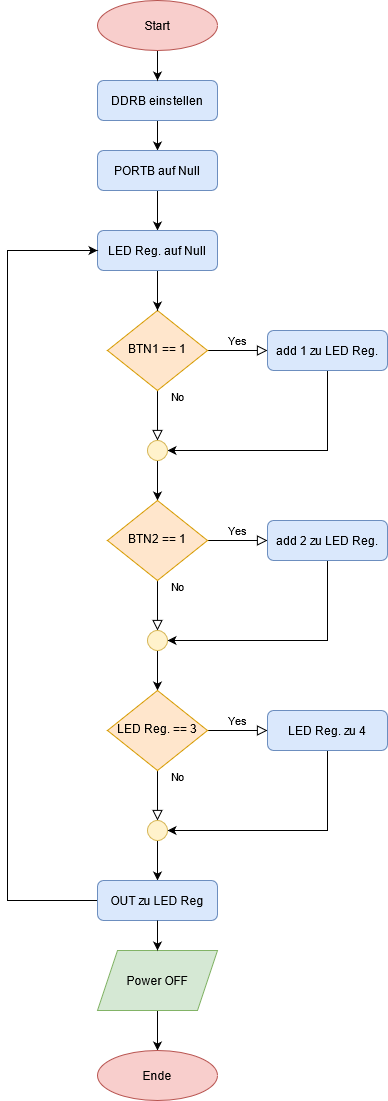

The diagram above was exported from draw.io. Its source (the exported page's mxGraphModel, read from the mxfile embedded in the PNG):
<mxGraphModel dx="1422" dy="763" grid="1" gridSize="10" guides="1" tooltips="1" connect="1" arrows="1" fold="1" page="1" pageScale="1" pageWidth="827" pageHeight="1169" math="0" shadow="0">
  <root>
    <mxCell id="WIyWlLk6GJQsqaUBKTNV-0" />
    <mxCell id="WIyWlLk6GJQsqaUBKTNV-1" parent="WIyWlLk6GJQsqaUBKTNV-0" />
    <mxCell id="WIyWlLk6GJQsqaUBKTNV-4" value="No" style="rounded=0;html=1;jettySize=auto;orthogonalLoop=1;fontSize=11;endArrow=block;endFill=0;endSize=8;strokeWidth=1;shadow=0;labelBackgroundColor=none;edgeStyle=orthogonalEdgeStyle;" parent="WIyWlLk6GJQsqaUBKTNV-1" source="WIyWlLk6GJQsqaUBKTNV-6" edge="1">
      <mxGeometry x="-0.7647" y="20" relative="1" as="geometry">
        <mxPoint as="offset" />
        <mxPoint x="370" y="470" as="targetPoint" />
      </mxGeometry>
    </mxCell>
    <mxCell id="WIyWlLk6GJQsqaUBKTNV-5" value="&lt;div&gt;Yes&lt;/div&gt;" style="edgeStyle=orthogonalEdgeStyle;rounded=0;html=1;jettySize=auto;orthogonalLoop=1;fontSize=11;endArrow=block;endFill=0;endSize=8;strokeWidth=1;shadow=0;labelBackgroundColor=none;" parent="WIyWlLk6GJQsqaUBKTNV-1" source="WIyWlLk6GJQsqaUBKTNV-6" target="WIyWlLk6GJQsqaUBKTNV-7" edge="1">
      <mxGeometry y="10" relative="1" as="geometry">
        <mxPoint as="offset" />
      </mxGeometry>
    </mxCell>
    <mxCell id="WIyWlLk6GJQsqaUBKTNV-6" value="BTN1 == 1" style="rhombus;whiteSpace=wrap;html=1;shadow=0;fontFamily=Helvetica;fontSize=12;align=center;strokeWidth=1;spacing=6;spacingTop=-4;fillColor=#ffe6cc;strokeColor=#d79b00;" parent="WIyWlLk6GJQsqaUBKTNV-1" vertex="1">
      <mxGeometry x="320" y="340" width="100" height="80" as="geometry" />
    </mxCell>
    <mxCell id="gSEjTr-gWzRRqHGScrgO-13" style="edgeStyle=orthogonalEdgeStyle;rounded=0;orthogonalLoop=1;jettySize=auto;html=1;exitX=0.5;exitY=1;exitDx=0;exitDy=0;entryX=1;entryY=0.5;entryDx=0;entryDy=0;" parent="WIyWlLk6GJQsqaUBKTNV-1" source="WIyWlLk6GJQsqaUBKTNV-7" target="gSEjTr-gWzRRqHGScrgO-12" edge="1">
      <mxGeometry relative="1" as="geometry" />
    </mxCell>
    <mxCell id="WIyWlLk6GJQsqaUBKTNV-7" value="add 1 zu LED Reg." style="rounded=1;whiteSpace=wrap;html=1;fontSize=12;glass=0;strokeWidth=1;shadow=0;fillColor=#dae8fc;strokeColor=#6c8ebf;" parent="WIyWlLk6GJQsqaUBKTNV-1" vertex="1">
      <mxGeometry x="480" y="360" width="120" height="40" as="geometry" />
    </mxCell>
    <mxCell id="gSEjTr-gWzRRqHGScrgO-22" value="" style="edgeStyle=orthogonalEdgeStyle;rounded=0;orthogonalLoop=1;jettySize=auto;html=1;entryX=0.5;entryY=0;entryDx=0;entryDy=0;" parent="WIyWlLk6GJQsqaUBKTNV-1" source="gSEjTr-gWzRRqHGScrgO-1" target="gSEjTr-gWzRRqHGScrgO-3" edge="1">
      <mxGeometry relative="1" as="geometry" />
    </mxCell>
    <mxCell id="gSEjTr-gWzRRqHGScrgO-1" value="DDRB einstellen" style="rounded=1;whiteSpace=wrap;html=1;fontSize=12;glass=0;strokeWidth=1;shadow=0;fillColor=#dae8fc;strokeColor=#6c8ebf;" parent="WIyWlLk6GJQsqaUBKTNV-1" vertex="1">
      <mxGeometry x="310" y="110" width="120" height="40" as="geometry" />
    </mxCell>
    <mxCell id="gSEjTr-gWzRRqHGScrgO-21" value="" style="edgeStyle=orthogonalEdgeStyle;rounded=0;orthogonalLoop=1;jettySize=auto;html=1;" parent="WIyWlLk6GJQsqaUBKTNV-1" source="gSEjTr-gWzRRqHGScrgO-3" target="gSEjTr-gWzRRqHGScrgO-5" edge="1">
      <mxGeometry relative="1" as="geometry" />
    </mxCell>
    <mxCell id="gSEjTr-gWzRRqHGScrgO-3" value="PORTB auf Null" style="rounded=1;whiteSpace=wrap;html=1;fontSize=12;glass=0;strokeWidth=1;shadow=0;fillColor=#dae8fc;strokeColor=#6c8ebf;" parent="WIyWlLk6GJQsqaUBKTNV-1" vertex="1">
      <mxGeometry x="310" y="180" width="120" height="40" as="geometry" />
    </mxCell>
    <mxCell id="gSEjTr-gWzRRqHGScrgO-20" value="" style="edgeStyle=orthogonalEdgeStyle;rounded=0;orthogonalLoop=1;jettySize=auto;html=1;" parent="WIyWlLk6GJQsqaUBKTNV-1" source="gSEjTr-gWzRRqHGScrgO-5" target="WIyWlLk6GJQsqaUBKTNV-6" edge="1">
      <mxGeometry relative="1" as="geometry" />
    </mxCell>
    <mxCell id="gSEjTr-gWzRRqHGScrgO-5" value="LED Reg. auf Null" style="rounded=1;whiteSpace=wrap;html=1;fontSize=12;glass=0;strokeWidth=1;shadow=0;fillColor=#dae8fc;strokeColor=#6c8ebf;" parent="WIyWlLk6GJQsqaUBKTNV-1" vertex="1">
      <mxGeometry x="310" y="260" width="120" height="40" as="geometry" />
    </mxCell>
    <mxCell id="gSEjTr-gWzRRqHGScrgO-23" value="" style="edgeStyle=orthogonalEdgeStyle;rounded=0;orthogonalLoop=1;jettySize=auto;html=1;entryX=0.5;entryY=0;entryDx=0;entryDy=0;" parent="WIyWlLk6GJQsqaUBKTNV-1" source="gSEjTr-gWzRRqHGScrgO-9" target="gSEjTr-gWzRRqHGScrgO-1" edge="1">
      <mxGeometry relative="1" as="geometry">
        <mxPoint x="370" y="100" as="targetPoint" />
      </mxGeometry>
    </mxCell>
    <mxCell id="gSEjTr-gWzRRqHGScrgO-9" value="Start" style="ellipse;whiteSpace=wrap;html=1;fillColor=#f8cecc;strokeColor=#b85450;" parent="WIyWlLk6GJQsqaUBKTNV-1" vertex="1">
      <mxGeometry x="310" y="30" width="120" height="50" as="geometry" />
    </mxCell>
    <mxCell id="gSEjTr-gWzRRqHGScrgO-24" value="" style="edgeStyle=orthogonalEdgeStyle;rounded=0;orthogonalLoop=1;jettySize=auto;html=1;" parent="WIyWlLk6GJQsqaUBKTNV-1" source="gSEjTr-gWzRRqHGScrgO-12" target="gSEjTr-gWzRRqHGScrgO-16" edge="1">
      <mxGeometry relative="1" as="geometry" />
    </mxCell>
    <mxCell id="gSEjTr-gWzRRqHGScrgO-12" value="" style="ellipse;whiteSpace=wrap;html=1;aspect=fixed;fillColor=#fff2cc;strokeColor=#d6b656;" parent="WIyWlLk6GJQsqaUBKTNV-1" vertex="1">
      <mxGeometry x="360" y="470" width="20" height="20" as="geometry" />
    </mxCell>
    <mxCell id="gSEjTr-gWzRRqHGScrgO-14" value="No" style="rounded=0;html=1;jettySize=auto;orthogonalLoop=1;fontSize=11;endArrow=block;endFill=0;endSize=8;strokeWidth=1;shadow=0;labelBackgroundColor=none;edgeStyle=orthogonalEdgeStyle;" parent="WIyWlLk6GJQsqaUBKTNV-1" source="gSEjTr-gWzRRqHGScrgO-16" edge="1">
      <mxGeometry x="-0.7647" y="20" relative="1" as="geometry">
        <mxPoint as="offset" />
        <mxPoint x="370" y="660" as="targetPoint" />
      </mxGeometry>
    </mxCell>
    <mxCell id="gSEjTr-gWzRRqHGScrgO-15" value="&lt;div&gt;Yes&lt;/div&gt;" style="edgeStyle=orthogonalEdgeStyle;rounded=0;html=1;jettySize=auto;orthogonalLoop=1;fontSize=11;endArrow=block;endFill=0;endSize=8;strokeWidth=1;shadow=0;labelBackgroundColor=none;" parent="WIyWlLk6GJQsqaUBKTNV-1" source="gSEjTr-gWzRRqHGScrgO-16" target="gSEjTr-gWzRRqHGScrgO-18" edge="1">
      <mxGeometry y="10" relative="1" as="geometry">
        <mxPoint as="offset" />
      </mxGeometry>
    </mxCell>
    <mxCell id="gSEjTr-gWzRRqHGScrgO-16" value="BTN2 == 1" style="rhombus;whiteSpace=wrap;html=1;shadow=0;fontFamily=Helvetica;fontSize=12;align=center;strokeWidth=1;spacing=6;spacingTop=-4;fillColor=#ffe6cc;strokeColor=#d79b00;" parent="WIyWlLk6GJQsqaUBKTNV-1" vertex="1">
      <mxGeometry x="320" y="530" width="100" height="80" as="geometry" />
    </mxCell>
    <mxCell id="gSEjTr-gWzRRqHGScrgO-17" style="edgeStyle=orthogonalEdgeStyle;rounded=0;orthogonalLoop=1;jettySize=auto;html=1;exitX=0.5;exitY=1;exitDx=0;exitDy=0;entryX=1;entryY=0.5;entryDx=0;entryDy=0;" parent="WIyWlLk6GJQsqaUBKTNV-1" source="gSEjTr-gWzRRqHGScrgO-18" target="gSEjTr-gWzRRqHGScrgO-19" edge="1">
      <mxGeometry relative="1" as="geometry" />
    </mxCell>
    <mxCell id="gSEjTr-gWzRRqHGScrgO-18" value="add 2 zu LED Reg." style="rounded=1;whiteSpace=wrap;html=1;fontSize=12;glass=0;strokeWidth=1;shadow=0;fillColor=#dae8fc;strokeColor=#6c8ebf;" parent="WIyWlLk6GJQsqaUBKTNV-1" vertex="1">
      <mxGeometry x="480" y="550" width="120" height="40" as="geometry" />
    </mxCell>
    <mxCell id="gSEjTr-gWzRRqHGScrgO-31" value="" style="edgeStyle=orthogonalEdgeStyle;rounded=0;orthogonalLoop=1;jettySize=auto;html=1;" parent="WIyWlLk6GJQsqaUBKTNV-1" source="gSEjTr-gWzRRqHGScrgO-19" target="gSEjTr-gWzRRqHGScrgO-27" edge="1">
      <mxGeometry relative="1" as="geometry" />
    </mxCell>
    <mxCell id="gSEjTr-gWzRRqHGScrgO-19" value="" style="ellipse;whiteSpace=wrap;html=1;aspect=fixed;fillColor=#fff2cc;strokeColor=#d6b656;" parent="WIyWlLk6GJQsqaUBKTNV-1" vertex="1">
      <mxGeometry x="360" y="660" width="20" height="20" as="geometry" />
    </mxCell>
    <mxCell id="gSEjTr-gWzRRqHGScrgO-25" value="No" style="rounded=0;html=1;jettySize=auto;orthogonalLoop=1;fontSize=11;endArrow=block;endFill=0;endSize=8;strokeWidth=1;shadow=0;labelBackgroundColor=none;edgeStyle=orthogonalEdgeStyle;" parent="WIyWlLk6GJQsqaUBKTNV-1" source="gSEjTr-gWzRRqHGScrgO-27" edge="1">
      <mxGeometry x="-0.7647" y="20" relative="1" as="geometry">
        <mxPoint as="offset" />
        <mxPoint x="370" y="850" as="targetPoint" />
      </mxGeometry>
    </mxCell>
    <mxCell id="gSEjTr-gWzRRqHGScrgO-26" value="&lt;div&gt;Yes&lt;/div&gt;" style="edgeStyle=orthogonalEdgeStyle;rounded=0;html=1;jettySize=auto;orthogonalLoop=1;fontSize=11;endArrow=block;endFill=0;endSize=8;strokeWidth=1;shadow=0;labelBackgroundColor=none;" parent="WIyWlLk6GJQsqaUBKTNV-1" source="gSEjTr-gWzRRqHGScrgO-27" target="gSEjTr-gWzRRqHGScrgO-29" edge="1">
      <mxGeometry y="10" relative="1" as="geometry">
        <mxPoint as="offset" />
      </mxGeometry>
    </mxCell>
    <mxCell id="gSEjTr-gWzRRqHGScrgO-27" value="LED Reg. == 3" style="rhombus;whiteSpace=wrap;html=1;shadow=0;fontFamily=Helvetica;fontSize=12;align=center;strokeWidth=1;spacing=6;spacingTop=-4;fillColor=#ffe6cc;strokeColor=#d79b00;" parent="WIyWlLk6GJQsqaUBKTNV-1" vertex="1">
      <mxGeometry x="320" y="720" width="100" height="80" as="geometry" />
    </mxCell>
    <mxCell id="gSEjTr-gWzRRqHGScrgO-28" style="edgeStyle=orthogonalEdgeStyle;rounded=0;orthogonalLoop=1;jettySize=auto;html=1;exitX=0.5;exitY=1;exitDx=0;exitDy=0;entryX=1;entryY=0.5;entryDx=0;entryDy=0;" parent="WIyWlLk6GJQsqaUBKTNV-1" source="gSEjTr-gWzRRqHGScrgO-29" target="gSEjTr-gWzRRqHGScrgO-30" edge="1">
      <mxGeometry relative="1" as="geometry" />
    </mxCell>
    <mxCell id="gSEjTr-gWzRRqHGScrgO-29" value="LED Reg. zu 4" style="rounded=1;whiteSpace=wrap;html=1;fontSize=12;glass=0;strokeWidth=1;shadow=0;fillColor=#dae8fc;strokeColor=#6c8ebf;" parent="WIyWlLk6GJQsqaUBKTNV-1" vertex="1">
      <mxGeometry x="480" y="740" width="120" height="40" as="geometry" />
    </mxCell>
    <mxCell id="gSEjTr-gWzRRqHGScrgO-33" value="" style="edgeStyle=orthogonalEdgeStyle;rounded=0;orthogonalLoop=1;jettySize=auto;html=1;entryX=0.5;entryY=0;entryDx=0;entryDy=0;" parent="WIyWlLk6GJQsqaUBKTNV-1" source="gSEjTr-gWzRRqHGScrgO-30" target="jcxQv2Y6Vz3flyBDwc-z-0" edge="1">
      <mxGeometry relative="1" as="geometry">
        <mxPoint x="370" y="900" as="targetPoint" />
      </mxGeometry>
    </mxCell>
    <mxCell id="gSEjTr-gWzRRqHGScrgO-30" value="" style="ellipse;whiteSpace=wrap;html=1;aspect=fixed;fillColor=#fff2cc;strokeColor=#d6b656;" parent="WIyWlLk6GJQsqaUBKTNV-1" vertex="1">
      <mxGeometry x="360" y="850" width="20" height="20" as="geometry" />
    </mxCell>
    <mxCell id="gSEjTr-gWzRRqHGScrgO-35" value="" style="edgeStyle=orthogonalEdgeStyle;rounded=0;orthogonalLoop=1;jettySize=auto;html=1;" parent="WIyWlLk6GJQsqaUBKTNV-1" source="gSEjTr-gWzRRqHGScrgO-32" target="gSEjTr-gWzRRqHGScrgO-34" edge="1">
      <mxGeometry relative="1" as="geometry" />
    </mxCell>
    <mxCell id="gSEjTr-gWzRRqHGScrgO-32" value="Power OFF" style="shape=parallelogram;perimeter=parallelogramPerimeter;whiteSpace=wrap;html=1;fixedSize=1;fillColor=#d5e8d4;strokeColor=#82b366;" parent="WIyWlLk6GJQsqaUBKTNV-1" vertex="1">
      <mxGeometry x="310" y="980" width="120" height="60" as="geometry" />
    </mxCell>
    <mxCell id="gSEjTr-gWzRRqHGScrgO-34" value="Ende" style="ellipse;whiteSpace=wrap;html=1;fillColor=#f8cecc;strokeColor=#b85450;" parent="WIyWlLk6GJQsqaUBKTNV-1" vertex="1">
      <mxGeometry x="310" y="1080" width="120" height="50" as="geometry" />
    </mxCell>
    <mxCell id="jcxQv2Y6Vz3flyBDwc-z-4" value="" style="edgeStyle=orthogonalEdgeStyle;rounded=0;orthogonalLoop=1;jettySize=auto;html=1;entryX=0;entryY=0.5;entryDx=0;entryDy=0;" edge="1" parent="WIyWlLk6GJQsqaUBKTNV-1" source="jcxQv2Y6Vz3flyBDwc-z-0" target="gSEjTr-gWzRRqHGScrgO-5">
      <mxGeometry relative="1" as="geometry">
        <mxPoint x="210" y="930" as="targetPoint" />
        <Array as="points">
          <mxPoint x="220" y="930" />
          <mxPoint x="220" y="280" />
        </Array>
      </mxGeometry>
    </mxCell>
    <mxCell id="jcxQv2Y6Vz3flyBDwc-z-0" value="OUT zu LED Reg" style="rounded=1;whiteSpace=wrap;html=1;fontSize=12;glass=0;strokeWidth=1;shadow=0;fillColor=#dae8fc;strokeColor=#6c8ebf;" vertex="1" parent="WIyWlLk6GJQsqaUBKTNV-1">
      <mxGeometry x="310" y="910" width="120" height="40" as="geometry" />
    </mxCell>
    <mxCell id="jcxQv2Y6Vz3flyBDwc-z-2" value="" style="endArrow=classic;html=1;exitX=0.5;exitY=1;exitDx=0;exitDy=0;" edge="1" parent="WIyWlLk6GJQsqaUBKTNV-1" source="jcxQv2Y6Vz3flyBDwc-z-0" target="gSEjTr-gWzRRqHGScrgO-32">
      <mxGeometry width="50" height="50" relative="1" as="geometry">
        <mxPoint x="360" y="930" as="sourcePoint" />
        <mxPoint x="410" y="880" as="targetPoint" />
      </mxGeometry>
    </mxCell>
  </root>
</mxGraphModel>